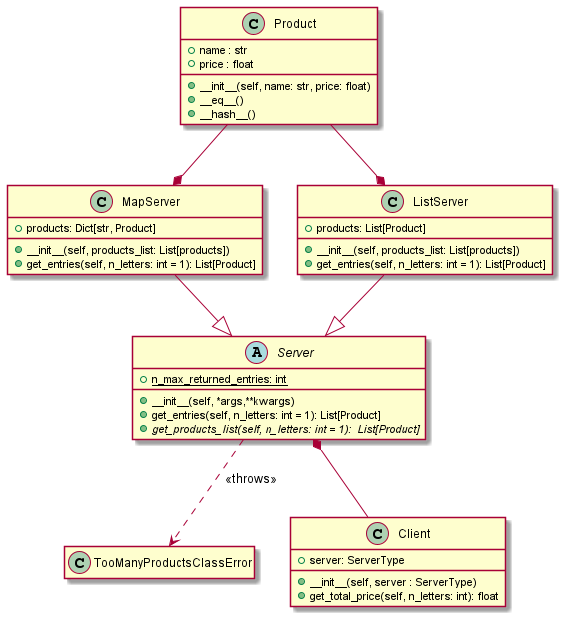

The diagram above was rendered by PlantUML. Its source (embedded in the PNG):
@startuml
hide empty members

class Product {
+ __init__(self, name: str, price: float)
+ name : str
+ price : float
+ __eq__()
+ __hash__()
}


class TooManyProductsClassError {
}

abstract class Server {
+ __init__(self, *args,**kwargs)
+ {static} n_max_returned_entries: int
+ get_entries(self, n_letters: int = 1): List[Product]
+ {abstract} get_products_list(self, n_letters: int = 1):  List[Product]
}

class MapServer {
+ __init__(self, products_list: List[products])
+ get_entries(self, n_letters: int = 1): List[Product]
+ products: Dict[str, Product]
}


class ListServer {
+ __init__(self, products_list: List[products])
+ get_entries(self, n_letters: int = 1): List[Product]
+ products: List[Product]


}

class Client {
+ __init__(self, server : ServerType)
+ server: ServerType
+ get_total_price(self, n_letters: int): float

}


Product --* ListServer

Product --* MapServer

MapServer --|> Server

ListServer --|> Server

Server *-- Client

Server ..> TooManyProductsClassError : <<throws>>
@enduml